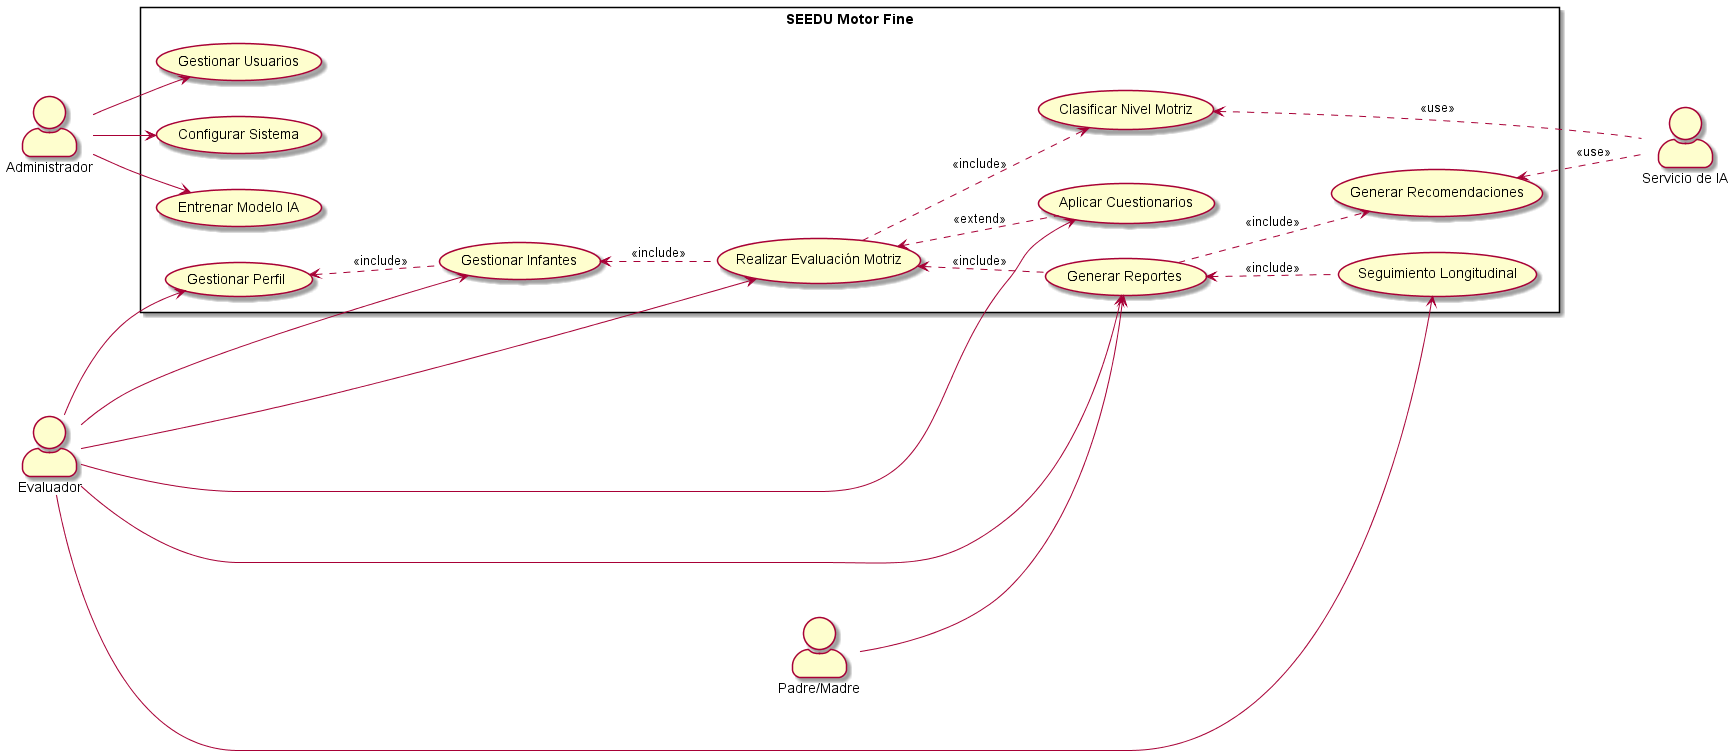

The diagram above was rendered by PlantUML. Its source (embedded in the PNG):
@startuml
left to right direction
skinparam actorStyle awesome

actor "Evaluador" as evaluador
actor "Administrador" as admin
actor "Padre/Madre" as padre
actor "Servicio de IA" as ia

rectangle "SEEDU Motor Fine" {
  usecase "Gestionar Perfil" as UC1
  usecase "Gestionar Infantes" as UC2
  usecase "Realizar Evaluación Motriz" as UC3
  usecase "Aplicar Cuestionarios" as UC4
  usecase "Generar Reportes" as UC5
  usecase "Seguimiento Longitudinal" as UC6
  usecase "Gestionar Usuarios" as UC7
  usecase "Configurar Sistema" as UC8
  usecase "Entrenar Modelo IA" as UC9
  usecase "Clasificar Nivel Motriz" as UC10
  usecase "Generar Recomendaciones" as UC11
  
  UC1 <.. UC2 : <<include>>
  UC2 <.. UC3 : <<include>>
  UC3 <.. UC4 : <<extend>>
  UC3 <.. UC5 : <<include>>
  UC5 <.. UC6 : <<include>>
}

evaluador --> UC1
evaluador --> UC2
evaluador --> UC3
evaluador --> UC4
evaluador --> UC5
evaluador --> UC6

admin --> UC7
admin --> UC8
admin --> UC9

padre --> UC5

UC10 <.. ia : <<use>>
UC11 <.. ia : <<use>>
UC3 ..> UC10 : <<include>>
UC5 ..> UC11 : <<include>>

@enduml